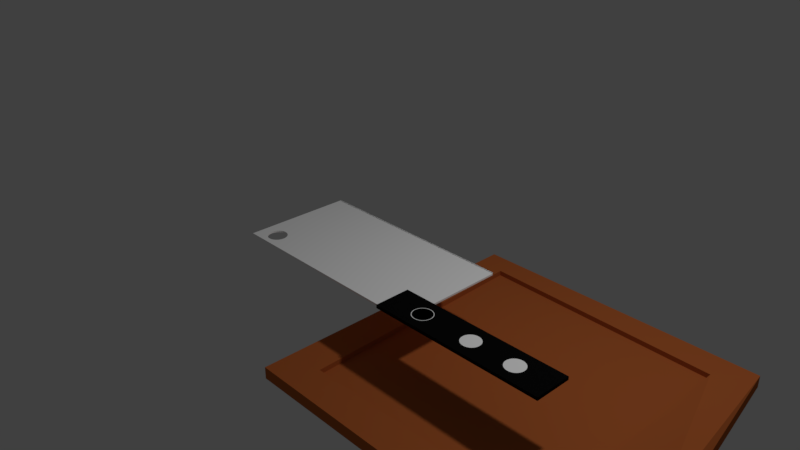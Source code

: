 # Source: TABLA_Y_CUCHILLO_ALEX_.blend  (saved by Blender 2.79.0; exported with 4.5.12 LTS)
import bpy
from mathutils import Matrix  # noqa: F401  (used for matrix-valued properties, if any)

bpy.ops.wm.read_factory_settings(use_empty=True)
scene = bpy.context.scene
scene.name = 'Scene'

# ---- collections
col_collection_1 = bpy.data.collections.new('Collection 1'); scene.collection.children.link(col_collection_1)

# ---- materials (node trees are filled in below, after node groups)
mat_material_005 = bpy.data.materials.new('Material.005')
mat_material_005.alpha_threshold = 0.0
mat_material_005.use_transparent_shadow = False
mat_material_005.diffuse_color = (0.4641, 0.1198, 0.03187, 1.0)
mat_material_005.roughness = 0.5
mat_material_003 = bpy.data.materials.new('Material.003')
mat_material_003.alpha_threshold = 0.0
mat_material_003.use_transparent_shadow = False
mat_material_003.diffuse_color = (1.0, 1.0, 1.0, 1.0)
mat_material_003.roughness = 0.5
mat_material_001 = bpy.data.materials.new('Material.001')
mat_material_001.alpha_threshold = 0.0
mat_material_001.use_transparent_shadow = False
mat_material_001.diffuse_color = (0.004255, 0.004255, 0.004255, 1.0)
mat_material_001.roughness = 0.5
mat_material_002 = bpy.data.materials.new('Material.002')
mat_material_002.alpha_threshold = 0.0
mat_material_002.use_transparent_shadow = False
mat_material_002.diffuse_color = (1.0, 1.0, 1.0, 1.0)
mat_material_002.roughness = 0.5

# ---- material node trees

# ---- world
world_world = bpy.data.worlds.new('World'); scene.world = world_world
world_world.color = (0.05088, 0.05088, 0.05088)
world_world.use_sun_shadow = False
world_world.sun_shadow_jitter_overblur = 0.0
world_world.cycles.sampling_method = 'MANUAL'

# ---- cameras
cam_camera = bpy.data.cameras.new('Camera')
cam_camera.clip_end = 100.0
cam_camera.lens = 35.0
cam_camera.sensor_width = 32.0
cam_camera.sensor_height = 18.0
cam_camera.ortho_scale = 7.314
cam_camera.dof.focus_distance = 0.0
cam_camera.dof.aperture_fstop = 128.0

# ---- lights
light_lamp = bpy.data.lights.new('Lamp', 'POINT')
light_lamp.transmission_factor = 0.0
light_lamp.cutoff_distance = 30.0
light_lamp.energy = 100.0
light_lamp.shadow_buffer_clip_start = 1.001
light_lamp.shadow_soft_size = 0.1
light_lamp.shadow_maximum_resolution = 0.006
light_lamp.use_absolute_resolution = True

# ---- meshes
me_plane = bpy.data.meshes.new('Plane')
me_plane.from_pydata([], [], [])
me_plane.use_remesh_preserve_volume = False
me_plane.use_remesh_preserve_attributes = False
me_plane.use_mirror_vertex_groups = False
me_plane.update()
me_cube_004 = bpy.data.meshes.new('Cube.004')
me_cube_004.from_pydata([(-1.0, -1.0, -26.66), (-1.0, -1.0, -24.66), (-1.0, 1.0, -26.66), (-1.0, 1.0, -24.66), (1.0, -1.0, -26.66), (1.0, -1.0, -24.66), (1.0, 1.0, -26.66), (1.0, 1.0, -24.66), (-0.7619, -0.7864, -26.66), (0.8102, -0.7562, -26.66), (0.7987, 0.8057, -26.66), (-0.8094, 0.8475, -26.66), (-0.7619, -0.7864, -25.12), (0.8102, -0.7562, -25.12), (0.7987, 0.8057, -25.12), (-0.8094, 0.8475, -25.12), (-0.7619, -0.7864, -25.8), (0.8102, -0.7562, -25.8), (0.7987, 0.8057, -25.8), (-0.8094, 0.8475, -25.8), (1.1, 0.2328, -21.52), (1.1, -0.1937, -21.52), (1.1, -0.1872, -23.52), (1.1, 0.2181, -23.52), (1.936, 0.2328, -21.52), (1.936, -0.1937, -21.52), (1.936, -0.1872, -23.52), (1.936, 0.2181, -23.52)], [], [(0, 1, 3, 2), (2, 3, 7, 6), (6, 7, 20, 23), (4, 5, 1, 0), (2, 6, 23, 22, 4, 9, 10, 11), (7, 3, 1, 5, 21, 20), (12, 15, 19, 16), (11, 10, 14, 15), (8, 9, 4, 0, 2, 11), (9, 8, 12, 13), (8, 11, 15, 12), (10, 9, 13, 14), (19, 18, 17, 16), (14, 13, 17, 18), (15, 14, 18, 19), (13, 12, 16, 17), (27, 24, 25, 26), (23, 20, 24, 27), (22, 21, 5, 4), (22, 23, 27, 26), (20, 21, 25, 24), (21, 22, 26, 25)])
me_cube_004.materials.append(mat_material_005)
me_cube_004.use_remesh_preserve_volume = False
me_cube_004.use_remesh_preserve_attributes = False
me_cube_004.use_mirror_vertex_groups = False
me_cube_004.update()
me_circle_002 = bpy.data.meshes.new('Circle.002')
me_circle_002.from_pydata([(-0.3445, 1.0, 0.0), (-0.5396, 0.9808, 0.0), (-0.7272, 0.9239, 0.0), (-0.9001, 0.8315, 0.0), (-1.052, 0.7071, 0.0), (-1.176, 0.5556, 0.0), (-1.268, 0.3827, 0.0), (-1.325, 0.1951, 0.0), (-1.345, 7.55e-08, 0.0), (-1.325, -0.1951, 0.0), (-1.268, -0.3827, 0.0), (-1.176, -0.5556, 0.0), (-1.052, -0.7071, 0.0), (-0.9001, -0.8315, 0.0), (-0.7272, -0.9239, 0.0), (-0.5396, -0.9808, 0.0), (-0.3445, -1.0, 0.0), (-0.1494, -0.9808, 0.0), (0.03816, -0.9239, 0.0), (0.211, -0.8315, 0.0), (0.3626, -0.7071, 0.0), (0.4869, -0.5556, 0.0), (0.5794, -0.3827, 0.0), (0.6363, -0.1951, 0.0), (0.6555, 9.656e-07, 0.0), (0.6363, 0.1951, 0.0), (0.5794, 0.3827, 0.0), (0.4869, 0.5556, 0.0), (0.3626, 0.7071, 0.0), (0.211, 0.8315, 0.0), (0.03815, 0.9239, 0.0), (-0.1494, 0.9808, 0.0), (-0.3445, 0.9353, 0.0), (-0.527, 0.9174, 0.0), (-0.7025, 0.8641, 0.0), (-0.8642, 0.7777, 0.0), (-1.006, 0.6614, 0.0), (-1.122, 0.5196, 0.0), (-1.209, 0.3579, 0.0), (-1.262, 0.1825, 0.0), (-1.28, 8.904e-08, 0.0), (-1.262, -0.1825, 0.0), (-1.209, -0.3579, 0.0), (-1.122, -0.5196, 0.0), (-1.006, -0.6614, 0.0), (-0.8642, -0.7777, 0.0), (-0.7025, -0.8641, 0.0), (-0.527, -0.9174, 0.0), (-0.3445, -0.9353, 0.0), (-0.1621, -0.9174, 0.0), (0.01341, -0.8641, 0.0), (0.1751, -0.7777, 0.0), (0.3169, -0.6614, 0.0), (0.4332, -0.5196, 0.0), (0.5196, -0.3579, 0.0), (0.5728, -0.1825, 0.0), (0.5908, 9.216e-07, 0.0), (0.5728, 0.1825, 0.0), (0.5196, 0.3579, 0.0), (0.4332, 0.5196, 0.0), (0.3169, 0.6614, 0.0), (0.1751, 0.7777, 0.0), (0.01341, 0.8641, 0.0), (-0.1621, 0.9174, 0.0), (5.128, 0.9353, 0.0), (4.946, 0.9174, 0.0), (4.77, 0.8641, 0.0), (4.608, 0.7777, 0.0), (4.467, 0.6614, 0.0), (4.35, 0.5196, 0.0), (4.264, 0.3579, 0.0), (4.211, 0.1825, 0.0), (4.193, 8.904e-08, 0.0), (4.211, -0.1825, 0.0), (4.264, -0.3579, 0.0), (4.35, -0.5196, 0.0), (4.467, -0.6614, 0.0), (4.608, -0.7777, 0.0), (4.77, -0.8641, 0.0), (4.946, -0.9174, 0.0), (5.128, -0.9353, 0.0), (5.311, -0.9174, 0.0), (5.486, -0.8641, 0.0), (5.648, -0.7777, 0.0), (5.79, -0.6614, 0.0), (5.906, -0.5196, 0.0), (5.992, -0.3579, 0.0), (6.045, -0.1825, 0.0), (6.063, 9.216e-07, 0.0), (6.045, 0.1825, 0.0), (5.992, 0.3579, 0.0), (5.906, 0.5196, 0.0), (5.79, 0.6614, 0.0), (5.648, 0.7777, 0.0), (5.486, 0.8641, 0.0), (5.311, 0.9174, 0.0), (9.698, 0.9353, 0.0), (9.515, 0.9174, 0.0), (9.34, 0.8641, 0.0), (9.178, 0.7777, 0.0), (9.036, 0.6614, 0.0), (8.92, 0.5196, 0.0), (8.834, 0.3579, 0.0), (8.78, 0.1825, 0.0), (8.762, 8.904e-08, 0.0), (8.78, -0.1825, 0.0), (8.834, -0.3579, 0.0), (8.92, -0.5196, 0.0), (9.036, -0.6614, 0.0), (9.178, -0.7777, 0.0), (9.34, -0.8641, 0.0), (9.515, -0.9174, 0.0), (9.698, -0.9353, 0.0), (9.88, -0.9174, 0.0), (10.06, -0.8641, 0.0), (10.22, -0.7777, 0.0), (10.36, -0.6614, 0.0), (10.48, -0.5196, 0.0), (10.56, -0.3579, 0.0), (10.62, -0.1825, 0.0), (10.63, 9.216e-07, 0.0), (10.62, 0.1825, 0.0), (10.56, 0.3579, 0.0), (10.48, 0.5196, 0.0), (10.36, 0.6614, 0.0), (10.22, 0.7777, 0.0), (10.06, 0.8641, 0.0), (9.88, 0.9174, 0.0)], [], [(1, 2, 3, 4, 5, 6, 7, 8, 9, 10, 11, 12, 13, 14, 15, 16, 17, 18, 19, 20, 21, 22, 23, 24, 25, 26, 27, 28, 29, 30, 31, 0), (33, 34, 35, 36, 37, 38, 39, 40, 41, 42, 43, 44, 45, 46, 47, 48, 49, 50, 51, 52, 53, 54, 55, 56, 57, 58, 59, 60, 61, 62, 63, 32), (65, 66, 67, 68, 69, 70, 71, 72, 73, 74, 75, 76, 77, 78, 79, 80, 81, 82, 83, 84, 85, 86, 87, 88, 89, 90, 91, 92, 93, 94, 95, 64), (97, 98, 99, 100, 101, 102, 103, 104, 105, 106, 107, 108, 109, 110, 111, 112, 113, 114, 115, 116, 117, 118, 119, 120, 121, 122, 123, 124, 125, 126, 127, 96)])
me_circle_002.materials.append(mat_material_003)
me_circle_002.use_remesh_preserve_volume = False
me_circle_002.use_remesh_preserve_attributes = False
me_circle_002.use_mirror_vertex_groups = False
me_circle_002.update()
me_circle_004 = bpy.data.meshes.new('Circle.004')
me_circle_004.from_pydata([], [], [])
me_circle_004.use_remesh_preserve_volume = False
me_circle_004.use_remesh_preserve_attributes = False
me_circle_004.use_mirror_vertex_groups = False
me_circle_004.update()
me_cube_002 = bpy.data.meshes.new('Cube.002')
me_cube_002.from_pydata([(-1.0, -1.0, -1.0), (-1.0, -1.0, 1.0), (-1.0, 1.0, -1.0), (-1.0, 1.0, 1.0), (1.0, -1.0, -1.0), (1.0, -1.0, 1.0), (1.0, 1.0, -1.0), (1.0, 1.0, 1.0)], [], [(0, 1, 3, 2), (2, 3, 7, 6), (6, 7, 5, 4), (4, 5, 1, 0), (2, 6, 4, 0), (7, 3, 1, 5)])
me_cube_002.materials.append(mat_material_001)
me_cube_002.use_remesh_preserve_volume = False
me_cube_002.use_remesh_preserve_attributes = False
me_cube_002.use_mirror_vertex_groups = False
me_cube_002.update()
me_cube_001 = bpy.data.meshes.new('Cube.001')
me_cube_001.from_pydata([(-1.0, -1.0, -1.347), (-1.0, -1.0, -0.1538), (-1.0, 1.0, -1.347), (-1.0, 1.0, -0.1538), (1.0, -1.0, -1.347), (1.0, -1.0, -0.1538), (1.0, 1.0, -1.347), (1.0, 1.0, -0.1538), (-0.7486, -0.8516, -0.1538), (-0.7486, -0.8516, -1.347), (-0.8883, -0.6295, -0.1538), (-0.8883, -0.6295, -1.347), (-0.8967, -0.6599, -0.1538), (-0.8967, -0.6599, -1.347), (-0.8633, -0.5809, -0.1538), (-0.8633, -0.5809, -1.347), (-0.7624, -0.8735, -0.1538), (-0.7624, -0.8735, -1.347), (-0.8476, -0.5647, -0.1538), (-0.8476, -0.5647, -1.347), (-0.7781, -0.5647, -0.1538), (-0.7781, -0.5647, -1.347), (-0.7624, -0.5809, -0.1538), (-0.7624, -0.5809, -1.347), (-0.8306, -0.5547, -0.1538), (-0.8306, -0.5547, -1.347), (-0.8306, -0.8997, -0.1538), (-0.8306, -0.8997, -1.347), (-0.8128, -0.9031, -0.1538), (-0.8128, -0.9031, -1.347), (-0.8476, -0.8897, -0.1538), (-0.8476, -0.8897, -1.347), (-0.7486, -0.6028, -0.1538), (-0.7486, -0.6028, -1.347), (-0.877, -0.6028, -0.1538), (-0.877, -0.6028, -1.347), (-0.7781, -0.8897, -0.1538), (-0.7781, -0.8897, -1.347), (-0.9019, -0.6929, -0.1538), (-0.9019, -0.6929, -1.347), (-0.7951, -0.8997, -0.1538), (-0.7951, -0.8997, -1.347), (-0.8128, -0.5513, -0.1538), (-0.8128, -0.5513, -1.347), (-0.8883, -0.8249, -0.1538), (-0.8883, -0.8249, -1.347), (-0.7238, -0.7615, -0.1538), (-0.7238, -0.7615, -1.347), (-0.8633, -0.8735, -0.1538), (-0.8633, -0.8735, -1.347), (-0.722, -0.7272, -0.1538), (-0.722, -0.7272, -1.347), (-0.7374, -0.8249, -0.1538), (-0.7374, -0.8249, -1.347), (-0.729, -0.7945, -0.1538), (-0.729, -0.7945, -1.347), (-0.9019, -0.7615, -0.1538), (-0.9019, -0.7615, -1.347), (-0.9036, -0.7272, -0.1538), (-0.9036, -0.7272, -1.347), (-0.877, -0.8516, -0.1538), (-0.877, -0.8516, -1.347), (-0.7374, -0.6295, -0.1538), (-0.7374, -0.6295, -1.347), (-0.8967, -0.7945, -0.1538), (-0.8967, -0.7945, -1.347), (-0.729, -0.6599, -0.1538), (-0.729, -0.6599, -1.347), (-0.7238, -0.6929, -0.1538), (-0.7238, -0.6929, -1.347), (-0.7951, -0.5547, -0.1538), (-0.7951, -0.5547, -1.347), (-1.0, -1.0, -1.347), (-1.0, -1.0, -0.1538), (1.0, -1.0, -0.1538), (1.0, -1.0, -1.347), (-1.0, 1.0, -1.347), (-1.0, 1.0, -0.1538), (1.0, 1.0, -1.347), (1.0, 1.0, -0.1538), (-1.0, 1.0, -1.347), (-1.0, 1.0, -0.1538), (1.0, 1.0, -1.347), (1.0, 1.0, -0.1538), (-1.02, 1.051, -0.8571), (0.9798, 1.051, -0.8571), (1.0, 1.0, -0.1538), (0.9798, 1.051, -0.8571), (0.8506, 1.0, -0.1538), (0.8506, 1.0, -1.347), (0.8303, 1.051, -0.8571), (0.8506, 1.0, -0.1538), (0.8506, 1.0, -1.347), (0.8303, 1.051, -0.8571), (-0.9921, 1.0, -0.1538), (-0.9921, 1.0, -1.347), (-1.012, 1.051, -0.8571), (-0.9988, 1.0, -0.1538), (-0.9988, 1.0, -1.347), (-1.019, 1.051, -0.8571)], [], [(0, 1, 3, 2), (2, 3, 7, 6), (6, 7, 5, 4), (1, 0, 72, 73), (2, 6, 4, 51, 69, 67, 63, 33, 23, 21, 71, 43, 25, 19, 15, 35, 11, 13, 39, 59, 0), (7, 3, 1, 58, 38, 12, 10, 34, 14, 18, 24, 42, 70, 20, 22, 32, 62, 66, 68, 50, 5), (57, 56, 64, 65), (27, 26, 28, 29), (23, 22, 20, 21), (17, 16, 8, 9), (29, 28, 40, 41), (71, 70, 42, 43), (21, 20, 70, 71), (41, 40, 36, 37), (15, 14, 34, 35), (19, 18, 14, 15), (67, 66, 62, 63), (39, 38, 58, 59), (37, 36, 16, 17), (0, 59, 57, 65, 45, 61, 49, 31, 27, 29, 41, 37, 17, 9, 53, 55, 47, 51, 4), (5, 50, 46, 54, 52, 8, 16, 36, 40, 28, 26, 30, 48, 60, 44, 64, 56, 58, 1), (33, 32, 22, 23), (45, 44, 60, 61), (9, 8, 52, 53), (49, 48, 30, 31), (11, 10, 12, 13), (51, 50, 68, 69), (55, 54, 46, 47), (69, 68, 66, 67), (47, 46, 50, 51), (43, 42, 24, 25), (63, 62, 32, 33), (25, 24, 18, 19), (61, 60, 48, 49), (35, 34, 10, 11), (31, 30, 26, 27), (53, 52, 54, 55), (65, 64, 44, 45), (13, 12, 38, 39), (59, 58, 56, 57), (75, 74, 73, 72), (0, 4, 75, 72), (5, 1, 73, 74), (4, 5, 74, 75), (3, 7, 79, 77), (6, 2, 76, 78), (77, 79, 83, 81), (78, 76, 80, 82), (85, 7, 82, 6), (82, 80, 84, 85), (85, 82, 89, 90), (85, 7, 86, 87), (90, 89, 92, 93), (7, 85, 90, 88), (82, 7, 88, 89), (93, 92, 95, 96), (88, 90, 93, 91), (89, 88, 91, 92), (96, 95, 98, 99), (91, 93, 96, 94), (92, 91, 94, 95), (98, 97, 99), (94, 96, 99, 97), (95, 94, 97, 98)])
me_cube_001.materials.append(mat_material_002)
me_cube_001.use_remesh_preserve_volume = False
me_cube_001.use_remesh_preserve_attributes = False
me_cube_001.use_mirror_vertex_groups = False
me_cube_001.update()

# ---- objects
ob_plane = bpy.data.objects.new('Plane', me_plane)
ob_cube_002 = bpy.data.objects.new('Cube.002', me_cube_004)
ob_circle = bpy.data.objects.new('Circle', me_circle_002)
ob_circle_002 = bpy.data.objects.new('Circle.002', me_circle_004)
ob_cube_001 = bpy.data.objects.new('Cube.001', me_cube_002)
ob_cube = bpy.data.objects.new('Cube', me_cube_001)
ob_lamp = bpy.data.objects.new('Lamp', light_lamp)
ob_camera = bpy.data.objects.new('Camera', cam_camera)

# ---- transforms, parenting, visibility, modifiers, constraints
ob_plane.location = (0.4511, 0.403, -0.8522)
ob_plane.scale = (0.8086, 0.8086, 0.8086)
ob_plane.lineart.crease_threshold = 0.0
ob_cube_002.location = (0.3836, 0.3905, -0.8924)
ob_cube_002.scale = (1.0, 1.0, -0.03939)
ob_cube_002.lineart.crease_threshold = 0.0
ob_circle.location = (0.0701, 0.00691, 0.5558)
ob_circle.scale = (0.06572, 0.06572, 0.06572)
ob_circle.lineart.crease_threshold = 0.0
ob_circle_002.location = (-1.527, 0.3313, -1.136)
ob_circle_002.scale = (1.131, 1.131, 1.131)
ob_circle_002.lineart.crease_threshold = 0.0
ob_cube_001.location = (0.3711, 0.01087, 0.5432)
ob_cube_001.scale = (0.5745, 0.1215, 0.01082)
ob_cube_001.lineart.crease_threshold = 0.0
ob_cube.location = (-0.7069, 0.2683, 0.5366)
ob_cube.scale = (0.7126, 0.3678, -0.009755)
ob_cube.lineart.crease_threshold = 0.0
ob_lamp.location = (1.281, 0.7714, 3.415)
ob_lamp.rotation_euler = (0.6503, 0.05522, 1.866)
ob_lamp.scale = (0.4876, 0.4876, 0.4876)
ob_lamp.lock_rotations_4d = False
ob_lamp.empty_display_type = 'ARROWS'
ob_lamp.color = (0.0, 0.0, 0.0, 0.0)
ob_lamp.lineart.crease_threshold = 0.0
ob_camera.location = (2.941, -2.892, 3.142)
ob_camera.rotation_euler = (1.109, 0.0, 0.8149)
ob_camera.scale = (0.4876, 0.4876, 0.4876)
ob_camera.lock_rotations_4d = False
ob_camera.empty_display_type = 'ARROWS'
ob_camera.color = (0.0, 0.0, 0.0, 0.0)
ob_camera.display_type = 'WIRE'
ob_camera.lineart.crease_threshold = 0.0

# ---- collection membership
col_collection_1.objects.link(ob_plane)
col_collection_1.objects.link(ob_cube_002)
col_collection_1.objects.link(ob_circle)
col_collection_1.objects.link(ob_circle_002)
col_collection_1.objects.link(ob_cube_001)
col_collection_1.objects.link(ob_cube)
col_collection_1.objects.link(ob_lamp)
col_collection_1.objects.link(ob_camera)

# ---- scene / render settings (as saved in the file)
scene.camera = ob_camera
scene.frame_start = 1; scene.frame_end = 250; scene.frame_set(1)
scene.render.engine = 'BLENDER_EEVEE_NEXT'
scene.render.resolution_percentage = 50
scene.render.dither_intensity = 0.0
scene.cycles.use_denoising = False
scene.cycles.samples = 128
scene.cycles.sampling_pattern = 'TABULATED_SOBOL'
scene.cycles.use_adaptive_sampling = False
scene.cycles.use_light_tree = False
scene.cycles.blur_glossy = 0.0
scene.cycles.sample_clamp_indirect = 0.0
scene.view_settings.view_transform = 'Standard'
bpy.context.view_layer.update()
